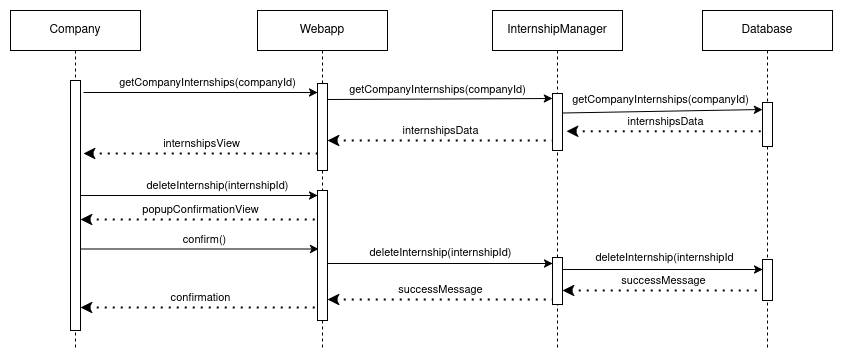

The diagram above was exported from draw.io. Its source (the exported page's mxGraphModel, read from the mxfile embedded in the PNG):
<mxGraphModel dx="1839" dy="545" grid="1" gridSize="10" guides="1" tooltips="1" connect="1" arrows="1" fold="1" page="1" pageScale="1" pageWidth="850" pageHeight="1100" math="0" shadow="0">
  <root>
    <mxCell id="0" />
    <mxCell id="1" parent="0" />
    <mxCell id="13ygjqz9eoXaLu0Bji5F-52" value="" style="endArrow=none;dashed=1;html=1;dashPattern=1 3;strokeWidth=2;rounded=0;endFill=0;startArrow=classic;startFill=1;" parent="1" edge="1">
      <mxGeometry width="50" height="50" relative="1" as="geometry">
        <mxPoint x="-101" y="757" as="sourcePoint" />
        <mxPoint x="136" y="757" as="targetPoint" />
      </mxGeometry>
    </mxCell>
    <mxCell id="13ygjqz9eoXaLu0Bji5F-53" value="confirmation" style="edgeLabel;html=1;align=center;verticalAlign=middle;resizable=0;points=[];" parent="13ygjqz9eoXaLu0Bji5F-52" connectable="0" vertex="1">
      <mxGeometry x="0.0043" relative="1" as="geometry">
        <mxPoint y="-10" as="offset" />
      </mxGeometry>
    </mxCell>
    <mxCell id="7VZog3pzFVtRdRmWYmpP-1" value="" style="endArrow=classic;html=1;rounded=0;" parent="1" target="7VZog3pzFVtRdRmWYmpP-6" edge="1">
      <mxGeometry width="50" height="50" relative="1" as="geometry">
        <mxPoint x="-98" y="542" as="sourcePoint" />
        <mxPoint x="367" y="542" as="targetPoint" />
      </mxGeometry>
    </mxCell>
    <mxCell id="7VZog3pzFVtRdRmWYmpP-2" value="getCompanyInternships(companyId)" style="edgeLabel;html=1;align=center;verticalAlign=middle;resizable=0;points=[];" parent="7VZog3pzFVtRdRmWYmpP-1" connectable="0" vertex="1">
      <mxGeometry x="-0.1355" y="2" relative="1" as="geometry">
        <mxPoint x="22" y="-8" as="offset" />
      </mxGeometry>
    </mxCell>
    <mxCell id="7VZog3pzFVtRdRmWYmpP-3" value="" style="endArrow=none;dashed=1;html=1;dashPattern=1 3;strokeWidth=2;rounded=0;endFill=0;startArrow=classic;startFill=1;" parent="1" edge="1">
      <mxGeometry width="50" height="50" relative="1" as="geometry">
        <mxPoint x="-98" y="603" as="sourcePoint" />
        <mxPoint x="136" y="603" as="targetPoint" />
      </mxGeometry>
    </mxCell>
    <mxCell id="7VZog3pzFVtRdRmWYmpP-4" value="internshipsView" style="edgeLabel;html=1;align=center;verticalAlign=middle;resizable=0;points=[];" parent="7VZog3pzFVtRdRmWYmpP-3" connectable="0" vertex="1">
      <mxGeometry x="0.0043" relative="1" as="geometry">
        <mxPoint y="-10" as="offset" />
      </mxGeometry>
    </mxCell>
    <mxCell id="7VZog3pzFVtRdRmWYmpP-5" value="Webapp" style="shape=umlLifeline;perimeter=lifelinePerimeter;whiteSpace=wrap;html=1;container=1;dropTarget=0;collapsible=0;recursiveResize=0;outlineConnect=0;portConstraint=eastwest;newEdgeStyle={&quot;curved&quot;:0,&quot;rounded&quot;:0};" parent="1" vertex="1">
      <mxGeometry x="76" y="460" width="130" height="340" as="geometry" />
    </mxCell>
    <mxCell id="7VZog3pzFVtRdRmWYmpP-6" value="" style="html=1;points=[[0,0,0,0,5],[0,1,0,0,-5],[1,0,0,0,5],[1,1,0,0,-5]];perimeter=orthogonalPerimeter;outlineConnect=0;targetShapes=umlLifeline;portConstraint=eastwest;newEdgeStyle={&quot;curved&quot;:0,&quot;rounded&quot;:0};" parent="7VZog3pzFVtRdRmWYmpP-5" vertex="1">
      <mxGeometry x="60" y="73" width="10" height="87" as="geometry" />
    </mxCell>
    <mxCell id="7VZog3pzFVtRdRmWYmpP-50" value="" style="html=1;points=[[0,0,0,0,5],[0,1,0,0,-5],[1,0,0,0,5],[1,1,0,0,-5]];perimeter=orthogonalPerimeter;outlineConnect=0;targetShapes=umlLifeline;portConstraint=eastwest;newEdgeStyle={&quot;curved&quot;:0,&quot;rounded&quot;:0};" parent="7VZog3pzFVtRdRmWYmpP-5" vertex="1">
      <mxGeometry x="60" y="180" width="10" height="130" as="geometry" />
    </mxCell>
    <mxCell id="7VZog3pzFVtRdRmWYmpP-9" value="Company" style="shape=umlLifeline;perimeter=lifelinePerimeter;whiteSpace=wrap;html=1;container=1;dropTarget=0;collapsible=0;recursiveResize=0;outlineConnect=0;portConstraint=eastwest;newEdgeStyle={&quot;curved&quot;:0,&quot;rounded&quot;:0};" parent="1" vertex="1">
      <mxGeometry x="-171" y="460" width="130" height="340" as="geometry" />
    </mxCell>
    <mxCell id="7VZog3pzFVtRdRmWYmpP-10" value="" style="html=1;points=[[0,0,0,0,5],[0,1,0,0,-5],[1,0,0,0,5],[1,1,0,0,-5]];perimeter=orthogonalPerimeter;outlineConnect=0;targetShapes=umlLifeline;portConstraint=eastwest;newEdgeStyle={&quot;curved&quot;:0,&quot;rounded&quot;:0};" parent="7VZog3pzFVtRdRmWYmpP-9" vertex="1">
      <mxGeometry x="60" y="70" width="10" height="250" as="geometry" />
    </mxCell>
    <mxCell id="7VZog3pzFVtRdRmWYmpP-11" value="InternshipManager" style="shape=umlLifeline;perimeter=lifelinePerimeter;whiteSpace=wrap;html=1;container=1;dropTarget=0;collapsible=0;recursiveResize=0;outlineConnect=0;portConstraint=eastwest;newEdgeStyle={&quot;curved&quot;:0,&quot;rounded&quot;:0};" parent="1" vertex="1">
      <mxGeometry x="311" y="460" width="130" height="340" as="geometry" />
    </mxCell>
    <mxCell id="7VZog3pzFVtRdRmWYmpP-12" value="" style="html=1;points=[[0,0,0,0,5],[0,1,0,0,-5],[1,0,0,0,5],[1,1,0,0,-5]];perimeter=orthogonalPerimeter;outlineConnect=0;targetShapes=umlLifeline;portConstraint=eastwest;newEdgeStyle={&quot;curved&quot;:0,&quot;rounded&quot;:0};" parent="7VZog3pzFVtRdRmWYmpP-11" vertex="1">
      <mxGeometry x="60" y="83" width="10" height="57" as="geometry" />
    </mxCell>
    <mxCell id="7VZog3pzFVtRdRmWYmpP-51" value="" style="html=1;points=[[0,0,0,0,5],[0,1,0,0,-5],[1,0,0,0,5],[1,1,0,0,-5]];perimeter=orthogonalPerimeter;outlineConnect=0;targetShapes=umlLifeline;portConstraint=eastwest;newEdgeStyle={&quot;curved&quot;:0,&quot;rounded&quot;:0};" parent="7VZog3pzFVtRdRmWYmpP-11" vertex="1">
      <mxGeometry x="60" y="247" width="10" height="47" as="geometry" />
    </mxCell>
    <mxCell id="7VZog3pzFVtRdRmWYmpP-13" value="" style="endArrow=classic;html=1;rounded=0;entryX=0;entryY=0;entryDx=0;entryDy=5;entryPerimeter=0;" parent="1" target="7VZog3pzFVtRdRmWYmpP-12" edge="1">
      <mxGeometry width="50" height="50" relative="1" as="geometry">
        <mxPoint x="146" y="549" as="sourcePoint" />
        <mxPoint x="306" y="549" as="targetPoint" />
      </mxGeometry>
    </mxCell>
    <mxCell id="7VZog3pzFVtRdRmWYmpP-14" value="getCompanyInternships(companyId)" style="edgeLabel;html=1;align=center;verticalAlign=middle;resizable=0;points=[];" parent="7VZog3pzFVtRdRmWYmpP-13" connectable="0" vertex="1">
      <mxGeometry x="-0.1355" y="2" relative="1" as="geometry">
        <mxPoint x="12" y="-8" as="offset" />
      </mxGeometry>
    </mxCell>
    <mxCell id="7VZog3pzFVtRdRmWYmpP-15" value="Database" style="shape=umlLifeline;perimeter=lifelinePerimeter;whiteSpace=wrap;html=1;container=1;dropTarget=0;collapsible=0;recursiveResize=0;outlineConnect=0;portConstraint=eastwest;newEdgeStyle={&quot;curved&quot;:0,&quot;rounded&quot;:0};" parent="1" vertex="1">
      <mxGeometry x="521" y="460" width="130" height="340" as="geometry" />
    </mxCell>
    <mxCell id="7VZog3pzFVtRdRmWYmpP-16" value="" style="html=1;points=[[0,0,0,0,5],[0,1,0,0,-5],[1,0,0,0,5],[1,1,0,0,-5]];perimeter=orthogonalPerimeter;outlineConnect=0;targetShapes=umlLifeline;portConstraint=eastwest;newEdgeStyle={&quot;curved&quot;:0,&quot;rounded&quot;:0};" parent="7VZog3pzFVtRdRmWYmpP-15" vertex="1">
      <mxGeometry x="60" y="92" width="10" height="44" as="geometry" />
    </mxCell>
    <mxCell id="7VZog3pzFVtRdRmWYmpP-55" value="" style="html=1;points=[[0,0,0,0,5],[0,1,0,0,-5],[1,0,0,0,5],[1,1,0,0,-5]];perimeter=orthogonalPerimeter;outlineConnect=0;targetShapes=umlLifeline;portConstraint=eastwest;newEdgeStyle={&quot;curved&quot;:0,&quot;rounded&quot;:0};" parent="7VZog3pzFVtRdRmWYmpP-15" vertex="1">
      <mxGeometry x="60" y="249" width="10" height="41" as="geometry" />
    </mxCell>
    <mxCell id="7VZog3pzFVtRdRmWYmpP-23" value="" style="endArrow=none;dashed=1;html=1;dashPattern=1 3;strokeWidth=2;rounded=0;endFill=0;startArrow=classic;startFill=1;exitX=1.4;exitY=0.582;exitDx=0;exitDy=0;exitPerimeter=0;" parent="1" edge="1">
      <mxGeometry width="50" height="50" relative="1" as="geometry">
        <mxPoint x="385" y="580.8140000000001" as="sourcePoint" />
        <mxPoint x="581" y="580.8140000000001" as="targetPoint" />
      </mxGeometry>
    </mxCell>
    <mxCell id="7VZog3pzFVtRdRmWYmpP-24" value="internshipsData" style="edgeLabel;html=1;align=center;verticalAlign=middle;resizable=0;points=[];" parent="7VZog3pzFVtRdRmWYmpP-23" connectable="0" vertex="1">
      <mxGeometry x="0.0043" relative="1" as="geometry">
        <mxPoint y="-10" as="offset" />
      </mxGeometry>
    </mxCell>
    <mxCell id="7VZog3pzFVtRdRmWYmpP-25" value="" style="endArrow=classic;html=1;rounded=0;entryX=0;entryY=0;entryDx=0;entryDy=5;entryPerimeter=0;" parent="1" edge="1">
      <mxGeometry width="50" height="50" relative="1" as="geometry">
        <mxPoint x="381" y="562.5000000000002" as="sourcePoint" />
        <mxPoint x="581" y="559" as="targetPoint" />
      </mxGeometry>
    </mxCell>
    <mxCell id="7VZog3pzFVtRdRmWYmpP-29" value="" style="endArrow=none;dashed=1;html=1;dashPattern=1 3;strokeWidth=2;rounded=0;endFill=0;startArrow=classic;startFill=1;" parent="1" target="7VZog3pzFVtRdRmWYmpP-12" edge="1">
      <mxGeometry width="50" height="50" relative="1" as="geometry">
        <mxPoint x="146" y="590" as="sourcePoint" />
        <mxPoint x="350" y="590" as="targetPoint" />
      </mxGeometry>
    </mxCell>
    <mxCell id="7VZog3pzFVtRdRmWYmpP-30" value="internshipsData" style="edgeLabel;html=1;align=center;verticalAlign=middle;resizable=0;points=[];" parent="7VZog3pzFVtRdRmWYmpP-29" connectable="0" vertex="1">
      <mxGeometry x="0.0043" relative="1" as="geometry">
        <mxPoint y="-10" as="offset" />
      </mxGeometry>
    </mxCell>
    <mxCell id="7VZog3pzFVtRdRmWYmpP-31" value="" style="endArrow=classic;html=1;rounded=0;" parent="1" edge="1">
      <mxGeometry width="50" height="50" relative="1" as="geometry">
        <mxPoint x="-100.99999999999977" y="645" as="sourcePoint" />
        <mxPoint x="136" y="645" as="targetPoint" />
      </mxGeometry>
    </mxCell>
    <mxCell id="7VZog3pzFVtRdRmWYmpP-32" value="deleteInternship(internshipId)" style="edgeLabel;html=1;align=center;verticalAlign=middle;resizable=0;points=[];" parent="7VZog3pzFVtRdRmWYmpP-31" connectable="0" vertex="1">
      <mxGeometry x="-0.1355" y="2" relative="1" as="geometry">
        <mxPoint x="34" y="-8" as="offset" />
      </mxGeometry>
    </mxCell>
    <mxCell id="7VZog3pzFVtRdRmWYmpP-33" value="" style="endArrow=none;dashed=1;html=1;dashPattern=1 3;strokeWidth=2;rounded=0;endFill=0;startArrow=classic;startFill=1;" parent="1" edge="1">
      <mxGeometry width="50" height="50" relative="1" as="geometry">
        <mxPoint x="-100.99999999999977" y="669" as="sourcePoint" />
        <mxPoint x="136" y="669" as="targetPoint" />
      </mxGeometry>
    </mxCell>
    <mxCell id="7VZog3pzFVtRdRmWYmpP-34" value="popupConfirmationView" style="edgeLabel;html=1;align=center;verticalAlign=middle;resizable=0;points=[];" parent="7VZog3pzFVtRdRmWYmpP-33" connectable="0" vertex="1">
      <mxGeometry x="0.0043" relative="1" as="geometry">
        <mxPoint y="-10" as="offset" />
      </mxGeometry>
    </mxCell>
    <mxCell id="7VZog3pzFVtRdRmWYmpP-47" value="getCompanyInternships(companyId)" style="edgeLabel;html=1;align=center;verticalAlign=middle;resizable=0;points=[];" parent="1" connectable="0" vertex="1">
      <mxGeometry x="478.99776003228067" y="548.5690978737459" as="geometry" />
    </mxCell>
    <mxCell id="7VZog3pzFVtRdRmWYmpP-48" value="" style="endArrow=classic;html=1;rounded=0;" parent="1" edge="1">
      <mxGeometry width="50" height="50" relative="1" as="geometry">
        <mxPoint x="-99.99999999999977" y="698.5" as="sourcePoint" />
        <mxPoint x="137" y="698.5" as="targetPoint" />
      </mxGeometry>
    </mxCell>
    <mxCell id="7VZog3pzFVtRdRmWYmpP-49" value="confirm()" style="edgeLabel;html=1;align=center;verticalAlign=middle;resizable=0;points=[];" parent="7VZog3pzFVtRdRmWYmpP-48" connectable="0" vertex="1">
      <mxGeometry x="-0.1355" y="2" relative="1" as="geometry">
        <mxPoint x="20" y="-8" as="offset" />
      </mxGeometry>
    </mxCell>
    <mxCell id="7VZog3pzFVtRdRmWYmpP-53" value="" style="endArrow=classic;html=1;rounded=0;" parent="1" edge="1">
      <mxGeometry width="50" height="50" relative="1" as="geometry">
        <mxPoint x="146" y="713" as="sourcePoint" />
        <mxPoint x="371" y="713" as="targetPoint" />
      </mxGeometry>
    </mxCell>
    <mxCell id="7VZog3pzFVtRdRmWYmpP-54" value="deleteInternship(internshipId)" style="edgeLabel;html=1;align=center;verticalAlign=middle;resizable=0;points=[];" parent="7VZog3pzFVtRdRmWYmpP-53" connectable="0" vertex="1">
      <mxGeometry x="-0.1355" y="2" relative="1" as="geometry">
        <mxPoint x="15" y="-9" as="offset" />
      </mxGeometry>
    </mxCell>
    <mxCell id="7VZog3pzFVtRdRmWYmpP-56" value="" style="endArrow=classic;html=1;rounded=0;" parent="1" edge="1">
      <mxGeometry width="50" height="50" relative="1" as="geometry">
        <mxPoint x="381" y="719" as="sourcePoint" />
        <mxPoint x="581" y="719" as="targetPoint" />
      </mxGeometry>
    </mxCell>
    <mxCell id="7VZog3pzFVtRdRmWYmpP-57" value="deleteInternship(internshipId" style="edgeLabel;html=1;align=center;verticalAlign=middle;resizable=0;points=[];" parent="7VZog3pzFVtRdRmWYmpP-56" connectable="0" vertex="1">
      <mxGeometry x="-0.1355" y="2" relative="1" as="geometry">
        <mxPoint x="15" y="-10" as="offset" />
      </mxGeometry>
    </mxCell>
    <mxCell id="7VZog3pzFVtRdRmWYmpP-58" value="" style="endArrow=none;dashed=1;html=1;dashPattern=1 3;strokeWidth=2;rounded=0;endFill=0;startArrow=classic;startFill=1;" parent="1" edge="1">
      <mxGeometry width="50" height="50" relative="1" as="geometry">
        <mxPoint x="381" y="740" as="sourcePoint" />
        <mxPoint x="581" y="740" as="targetPoint" />
      </mxGeometry>
    </mxCell>
    <mxCell id="7VZog3pzFVtRdRmWYmpP-59" value="successMessage" style="edgeLabel;html=1;align=center;verticalAlign=middle;resizable=0;points=[];" parent="7VZog3pzFVtRdRmWYmpP-58" connectable="0" vertex="1">
      <mxGeometry x="0.0043" relative="1" as="geometry">
        <mxPoint y="-10" as="offset" />
      </mxGeometry>
    </mxCell>
    <mxCell id="7VZog3pzFVtRdRmWYmpP-60" value="" style="endArrow=none;dashed=1;html=1;dashPattern=1 3;strokeWidth=2;rounded=0;endFill=0;startArrow=classic;startFill=1;" parent="1" edge="1">
      <mxGeometry width="50" height="50" relative="1" as="geometry">
        <mxPoint x="146" y="749" as="sourcePoint" />
        <mxPoint x="371" y="749" as="targetPoint" />
      </mxGeometry>
    </mxCell>
    <mxCell id="7VZog3pzFVtRdRmWYmpP-61" value="successMessage" style="edgeLabel;html=1;align=center;verticalAlign=middle;resizable=0;points=[];" parent="7VZog3pzFVtRdRmWYmpP-60" connectable="0" vertex="1">
      <mxGeometry x="0.0043" relative="1" as="geometry">
        <mxPoint y="-10" as="offset" />
      </mxGeometry>
    </mxCell>
  </root>
</mxGraphModel>